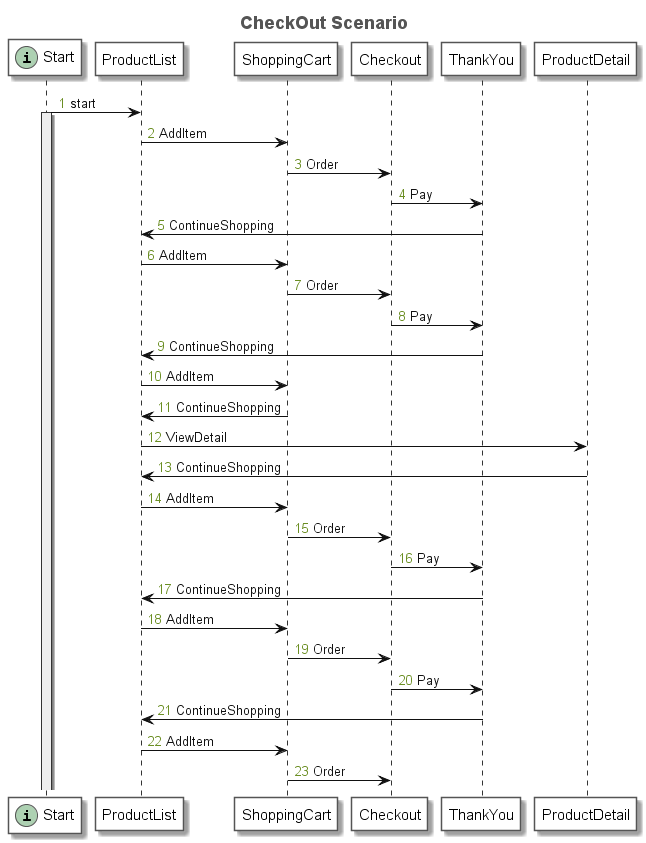

The diagram above was rendered by PlantUML. Its source (embedded in the PNG):
@startuml
title <font size=18 color=#555555>CheckOut Scenario</font>
autonumber "<font color=olivedrab>0</font>"
skinparam sequence {
	ArrowColor #111111
	ArrowFontColor #111111
	ArrowFontStyle plain
	
	LifeLineBorderColor #333333
	LifeLineBackgroundColor #EEEEEE
	
	ParticipantBorderColor #555555
	ParticipantBackgroundColor #FFFFFF
	ParticipantFontName plain
	ParticipantFontSize 15
	ParticipantFontColor #000000
}
participant "Start" as N_162511807 << (i, #ADD1B2) >>
participant "ProductList" as N_910773058
participant "ShoppingCart" as N_1240449318
participant "Checkout" as N_1914419628
participant "ThankYou" as N_110986771
participant "ProductDetail" as N_2054348505
N_162511807 -> N_910773058: start
activate N_162511807
N_910773058 -> N_1240449318: AddItem
N_1240449318 -> N_1914419628: Order
N_1914419628 -> N_110986771: Pay
N_110986771 -> N_910773058: ContinueShopping
N_910773058 -> N_1240449318: AddItem
N_1240449318 -> N_1914419628: Order
N_1914419628 -> N_110986771: Pay
N_110986771 -> N_910773058: ContinueShopping
N_910773058 -> N_1240449318: AddItem
N_1240449318 -> N_910773058: ContinueShopping
N_910773058 -> N_2054348505: ViewDetail
N_2054348505 -> N_910773058: ContinueShopping
N_910773058 -> N_1240449318: AddItem
N_1240449318 -> N_1914419628: Order
N_1914419628 -> N_110986771: Pay
N_110986771 -> N_910773058: ContinueShopping
N_910773058 -> N_1240449318: AddItem
N_1240449318 -> N_1914419628: Order
N_1914419628 -> N_110986771: Pay
N_110986771 -> N_910773058: ContinueShopping
N_910773058 -> N_1240449318: AddItem
N_1240449318 -> N_1914419628: Order
@enduml